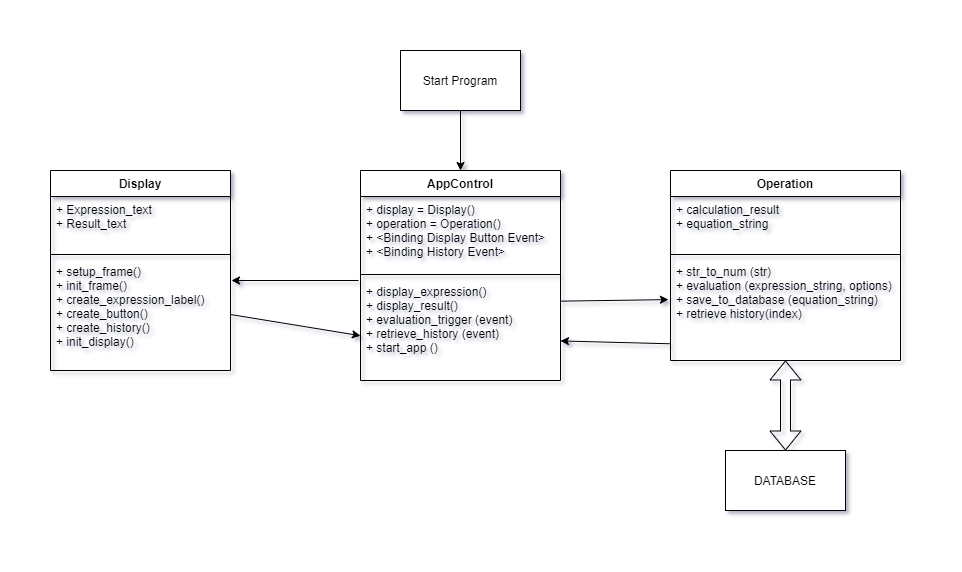

The diagram above was exported from draw.io. Its source (the exported page's mxGraphModel, read from the mxfile embedded in the PNG):
<mxGraphModel dx="1038" dy="607" grid="1" gridSize="10" guides="1" tooltips="1" connect="1" arrows="1" fold="1" page="1" pageScale="1" pageWidth="827" pageHeight="1169" math="0" shadow="0">
  <root>
    <mxCell id="WIyWlLk6GJQsqaUBKTNV-0" />
    <mxCell id="WIyWlLk6GJQsqaUBKTNV-1" parent="WIyWlLk6GJQsqaUBKTNV-0" />
    <mxCell id="__0qerwWPAZC6GgXwkwZ-0" value="Display" style="swimlane;fontStyle=1;align=center;verticalAlign=top;childLayout=stackLayout;horizontal=1;startSize=26;horizontalStack=0;resizeParent=1;resizeParentMax=0;resizeLast=0;collapsible=1;marginBottom=0;" vertex="1" parent="WIyWlLk6GJQsqaUBKTNV-1">
      <mxGeometry x="90" y="200" width="180" height="200" as="geometry" />
    </mxCell>
    <mxCell id="__0qerwWPAZC6GgXwkwZ-1" value="+ Expression_text    &#10;+ Result_text&#10;" style="text;strokeColor=none;fillColor=none;align=left;verticalAlign=top;spacingLeft=4;spacingRight=4;overflow=hidden;rotatable=0;points=[[0,0.5],[1,0.5]];portConstraint=eastwest;" vertex="1" parent="__0qerwWPAZC6GgXwkwZ-0">
      <mxGeometry y="26" width="180" height="54" as="geometry" />
    </mxCell>
    <mxCell id="__0qerwWPAZC6GgXwkwZ-2" value="" style="line;strokeWidth=1;fillColor=none;align=left;verticalAlign=middle;spacingTop=-1;spacingLeft=3;spacingRight=3;rotatable=0;labelPosition=right;points=[];portConstraint=eastwest;" vertex="1" parent="__0qerwWPAZC6GgXwkwZ-0">
      <mxGeometry y="80" width="180" height="8" as="geometry" />
    </mxCell>
    <mxCell id="__0qerwWPAZC6GgXwkwZ-3" value="+ setup_frame()&#10;+ init_frame()&#10;+ create_expression_label()&#10;+ create_button()&#10;+ create_history()&#10;+ init_display()&#10;" style="text;strokeColor=none;fillColor=none;align=left;verticalAlign=top;spacingLeft=4;spacingRight=4;overflow=hidden;rotatable=0;points=[[0,0.5],[1,0.5]];portConstraint=eastwest;" vertex="1" parent="__0qerwWPAZC6GgXwkwZ-0">
      <mxGeometry y="88" width="180" height="112" as="geometry" />
    </mxCell>
    <mxCell id="__0qerwWPAZC6GgXwkwZ-8" value="AppControl" style="swimlane;fontStyle=1;align=center;verticalAlign=top;childLayout=stackLayout;horizontal=1;startSize=26;horizontalStack=0;resizeParent=1;resizeParentMax=0;resizeLast=0;collapsible=1;marginBottom=0;" vertex="1" parent="WIyWlLk6GJQsqaUBKTNV-1">
      <mxGeometry x="400" y="200" width="200" height="210" as="geometry" />
    </mxCell>
    <mxCell id="__0qerwWPAZC6GgXwkwZ-9" value="+ display = Display()&#10;+ operation = Operation()&#10;+ &lt;Binding Display Button Event&gt;&#10;+ &lt;Binding History Event&gt;" style="text;strokeColor=none;fillColor=none;align=left;verticalAlign=top;spacingLeft=4;spacingRight=4;overflow=hidden;rotatable=0;points=[[0,0.5],[1,0.5]];portConstraint=eastwest;" vertex="1" parent="__0qerwWPAZC6GgXwkwZ-8">
      <mxGeometry y="26" width="200" height="74" as="geometry" />
    </mxCell>
    <mxCell id="__0qerwWPAZC6GgXwkwZ-10" value="" style="line;strokeWidth=1;fillColor=none;align=left;verticalAlign=middle;spacingTop=-1;spacingLeft=3;spacingRight=3;rotatable=0;labelPosition=right;points=[];portConstraint=eastwest;" vertex="1" parent="__0qerwWPAZC6GgXwkwZ-8">
      <mxGeometry y="100" width="200" height="8" as="geometry" />
    </mxCell>
    <mxCell id="__0qerwWPAZC6GgXwkwZ-11" value="+ display_expression()&#10;+ display_result() &#10;+ evaluation_trigger (event)&#10;+ retrieve_history (event)&#10;+ start_app ()" style="text;strokeColor=none;fillColor=none;align=left;verticalAlign=top;spacingLeft=4;spacingRight=4;overflow=hidden;rotatable=0;points=[[0,0.5],[1,0.5]];portConstraint=eastwest;" vertex="1" parent="__0qerwWPAZC6GgXwkwZ-8">
      <mxGeometry y="108" width="200" height="102" as="geometry" />
    </mxCell>
    <mxCell id="__0qerwWPAZC6GgXwkwZ-13" value="Operation" style="swimlane;fontStyle=1;align=center;verticalAlign=top;childLayout=stackLayout;horizontal=1;startSize=26;horizontalStack=0;resizeParent=1;resizeParentMax=0;resizeLast=0;collapsible=1;marginBottom=0;" vertex="1" parent="WIyWlLk6GJQsqaUBKTNV-1">
      <mxGeometry x="710" y="200" width="230" height="190" as="geometry" />
    </mxCell>
    <mxCell id="__0qerwWPAZC6GgXwkwZ-14" value="+ calculation_result&#10;+ equation_string" style="text;strokeColor=none;fillColor=none;align=left;verticalAlign=top;spacingLeft=4;spacingRight=4;overflow=hidden;rotatable=0;points=[[0,0.5],[1,0.5]];portConstraint=eastwest;" vertex="1" parent="__0qerwWPAZC6GgXwkwZ-13">
      <mxGeometry y="26" width="230" height="54" as="geometry" />
    </mxCell>
    <mxCell id="__0qerwWPAZC6GgXwkwZ-15" value="" style="line;strokeWidth=1;fillColor=none;align=left;verticalAlign=middle;spacingTop=-1;spacingLeft=3;spacingRight=3;rotatable=0;labelPosition=right;points=[];portConstraint=eastwest;" vertex="1" parent="__0qerwWPAZC6GgXwkwZ-13">
      <mxGeometry y="80" width="230" height="8" as="geometry" />
    </mxCell>
    <mxCell id="__0qerwWPAZC6GgXwkwZ-16" value="+ str_to_num (str)&#10;+ evaluation (expression_string, options)&#10;+ save_to_database (equation_string)&#10;+ retrieve history(index)" style="text;strokeColor=none;fillColor=none;align=left;verticalAlign=top;spacingLeft=4;spacingRight=4;overflow=hidden;rotatable=0;points=[[0,0.5],[1,0.5]];portConstraint=eastwest;" vertex="1" parent="__0qerwWPAZC6GgXwkwZ-13">
      <mxGeometry y="88" width="230" height="102" as="geometry" />
    </mxCell>
    <mxCell id="__0qerwWPAZC6GgXwkwZ-17" value="Start Program" style="rounded=0;whiteSpace=wrap;html=1;" vertex="1" parent="WIyWlLk6GJQsqaUBKTNV-1">
      <mxGeometry x="440" y="80" width="120" height="60" as="geometry" />
    </mxCell>
    <mxCell id="__0qerwWPAZC6GgXwkwZ-18" value="" style="endArrow=classic;html=1;exitX=0.5;exitY=1;exitDx=0;exitDy=0;entryX=0.5;entryY=0;entryDx=0;entryDy=0;" edge="1" parent="WIyWlLk6GJQsqaUBKTNV-1" source="__0qerwWPAZC6GgXwkwZ-17" target="__0qerwWPAZC6GgXwkwZ-8">
      <mxGeometry width="50" height="50" relative="1" as="geometry">
        <mxPoint x="420" y="340" as="sourcePoint" />
        <mxPoint x="470" y="290" as="targetPoint" />
      </mxGeometry>
    </mxCell>
    <mxCell id="__0qerwWPAZC6GgXwkwZ-21" value="DATABASE" style="rounded=0;whiteSpace=wrap;html=1;" vertex="1" parent="WIyWlLk6GJQsqaUBKTNV-1">
      <mxGeometry x="765" y="480" width="120" height="60" as="geometry" />
    </mxCell>
    <mxCell id="__0qerwWPAZC6GgXwkwZ-22" value="" style="endArrow=classic;html=1;" edge="1" parent="WIyWlLk6GJQsqaUBKTNV-1">
      <mxGeometry width="50" height="50" relative="1" as="geometry">
        <mxPoint x="398" y="310" as="sourcePoint" />
        <mxPoint x="271" y="310" as="targetPoint" />
      </mxGeometry>
    </mxCell>
    <mxCell id="__0qerwWPAZC6GgXwkwZ-24" value="" style="endArrow=classic;html=1;exitX=1;exitY=0.5;exitDx=0;exitDy=0;entryX=0;entryY=0.561;entryDx=0;entryDy=0;entryPerimeter=0;" edge="1" parent="WIyWlLk6GJQsqaUBKTNV-1" source="__0qerwWPAZC6GgXwkwZ-3" target="__0qerwWPAZC6GgXwkwZ-11">
      <mxGeometry width="50" height="50" relative="1" as="geometry">
        <mxPoint x="530" y="230" as="sourcePoint" />
        <mxPoint x="580" y="180" as="targetPoint" />
      </mxGeometry>
    </mxCell>
    <mxCell id="__0qerwWPAZC6GgXwkwZ-25" value="" style="endArrow=classic;html=1;exitX=1.004;exitY=0.222;exitDx=0;exitDy=0;exitPerimeter=0;entryX=-0.009;entryY=0.403;entryDx=0;entryDy=0;entryPerimeter=0;" edge="1" parent="WIyWlLk6GJQsqaUBKTNV-1" source="__0qerwWPAZC6GgXwkwZ-11" target="__0qerwWPAZC6GgXwkwZ-16">
      <mxGeometry width="50" height="50" relative="1" as="geometry">
        <mxPoint x="530" y="230" as="sourcePoint" />
        <mxPoint x="580" y="180" as="targetPoint" />
      </mxGeometry>
    </mxCell>
    <mxCell id="__0qerwWPAZC6GgXwkwZ-26" value="" style="endArrow=classic;html=1;exitX=-0.002;exitY=0.836;exitDx=0;exitDy=0;exitPerimeter=0;entryX=1;entryY=0.612;entryDx=0;entryDy=0;entryPerimeter=0;" edge="1" parent="WIyWlLk6GJQsqaUBKTNV-1" source="__0qerwWPAZC6GgXwkwZ-16" target="__0qerwWPAZC6GgXwkwZ-11">
      <mxGeometry width="50" height="50" relative="1" as="geometry">
        <mxPoint x="530" y="470" as="sourcePoint" />
        <mxPoint x="580" y="420" as="targetPoint" />
      </mxGeometry>
    </mxCell>
    <mxCell id="__0qerwWPAZC6GgXwkwZ-27" value="" style="shape=flexArrow;endArrow=classic;startArrow=classic;html=1;entryX=0.5;entryY=0;entryDx=0;entryDy=0;" edge="1" parent="WIyWlLk6GJQsqaUBKTNV-1" source="__0qerwWPAZC6GgXwkwZ-16" target="__0qerwWPAZC6GgXwkwZ-21">
      <mxGeometry width="100" height="100" relative="1" as="geometry">
        <mxPoint x="510" y="490" as="sourcePoint" />
        <mxPoint x="610" y="390" as="targetPoint" />
      </mxGeometry>
    </mxCell>
  </root>
</mxGraphModel>